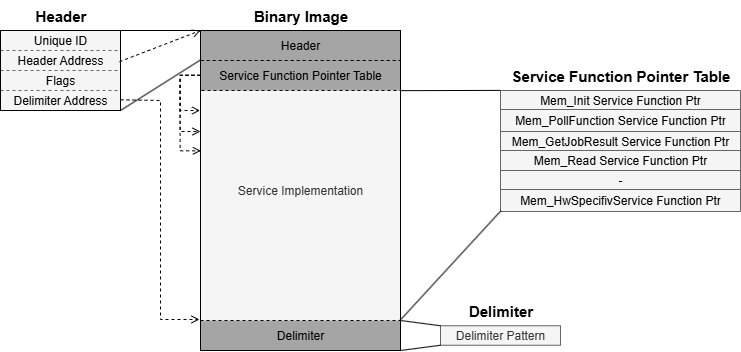

The diagram above was exported from draw.io. Its source (the exported page's mxGraphModel, read from the mxfile embedded in the PNG):
<mxGraphModel dx="1159" dy="789" grid="1" gridSize="10" guides="1" tooltips="1" connect="1" arrows="1" fold="1" page="1" pageScale="1" pageWidth="827" pageHeight="1169" math="0" shadow="0">
  <root>
    <mxCell id="0" />
    <mxCell id="1" parent="0" />
    <mxCell id="_FbK8hc0mMApuHO-QYk8-2" value="" style="shape=table;startSize=0;container=1;collapsible=0;childLayout=tableLayout;fillColor=#f5f5f5;fontColor=#333333;strokeColor=#666666;dashed=1;" vertex="1" parent="1">
      <mxGeometry x="80" y="240" width="120" height="80" as="geometry" />
    </mxCell>
    <mxCell id="_FbK8hc0mMApuHO-QYk8-3" value="" style="shape=tableRow;horizontal=0;startSize=0;swimlaneHead=0;swimlaneBody=0;strokeColor=inherit;top=0;left=0;bottom=0;right=0;collapsible=0;dropTarget=0;fillColor=none;points=[[0,0.5],[1,0.5]];portConstraint=eastwest;" vertex="1" parent="_FbK8hc0mMApuHO-QYk8-2">
      <mxGeometry width="120" height="20" as="geometry" />
    </mxCell>
    <mxCell id="_FbK8hc0mMApuHO-QYk8-4" value="Unique ID" style="shape=partialRectangle;html=1;whiteSpace=wrap;connectable=0;strokeColor=inherit;overflow=hidden;fillColor=none;top=0;left=0;bottom=0;right=0;pointerEvents=1;" vertex="1" parent="_FbK8hc0mMApuHO-QYk8-3">
      <mxGeometry width="120" height="20" as="geometry">
        <mxRectangle width="120" height="20" as="alternateBounds" />
      </mxGeometry>
    </mxCell>
    <mxCell id="_FbK8hc0mMApuHO-QYk8-5" value="" style="shape=tableRow;horizontal=0;startSize=0;swimlaneHead=0;swimlaneBody=0;strokeColor=inherit;top=0;left=0;bottom=0;right=0;collapsible=0;dropTarget=0;fillColor=none;points=[[0,0.5],[1,0.5]];portConstraint=eastwest;" vertex="1" parent="_FbK8hc0mMApuHO-QYk8-2">
      <mxGeometry y="20" width="120" height="20" as="geometry" />
    </mxCell>
    <mxCell id="_FbK8hc0mMApuHO-QYk8-6" value="Header Address" style="shape=partialRectangle;html=1;whiteSpace=wrap;connectable=0;strokeColor=inherit;overflow=hidden;fillColor=none;top=0;left=0;bottom=0;right=0;pointerEvents=1;" vertex="1" parent="_FbK8hc0mMApuHO-QYk8-5">
      <mxGeometry width="120" height="20" as="geometry">
        <mxRectangle width="120" height="20" as="alternateBounds" />
      </mxGeometry>
    </mxCell>
    <mxCell id="_FbK8hc0mMApuHO-QYk8-7" value="" style="shape=tableRow;horizontal=0;startSize=0;swimlaneHead=0;swimlaneBody=0;strokeColor=inherit;top=0;left=0;bottom=0;right=0;collapsible=0;dropTarget=0;fillColor=none;points=[[0,0.5],[1,0.5]];portConstraint=eastwest;" vertex="1" parent="_FbK8hc0mMApuHO-QYk8-2">
      <mxGeometry y="40" width="120" height="20" as="geometry" />
    </mxCell>
    <mxCell id="_FbK8hc0mMApuHO-QYk8-8" value="Flags" style="shape=partialRectangle;html=1;whiteSpace=wrap;connectable=0;strokeColor=inherit;overflow=hidden;fillColor=none;top=0;left=0;bottom=0;right=0;pointerEvents=1;" vertex="1" parent="_FbK8hc0mMApuHO-QYk8-7">
      <mxGeometry width="120" height="20" as="geometry">
        <mxRectangle width="120" height="20" as="alternateBounds" />
      </mxGeometry>
    </mxCell>
    <mxCell id="_FbK8hc0mMApuHO-QYk8-9" value="" style="shape=tableRow;horizontal=0;startSize=0;swimlaneHead=0;swimlaneBody=0;strokeColor=inherit;top=0;left=0;bottom=0;right=0;collapsible=0;dropTarget=0;fillColor=none;points=[[0,0.5],[1,0.5]];portConstraint=eastwest;" vertex="1" parent="_FbK8hc0mMApuHO-QYk8-2">
      <mxGeometry y="60" width="120" height="20" as="geometry" />
    </mxCell>
    <mxCell id="_FbK8hc0mMApuHO-QYk8-10" value="Delimiter Address" style="shape=partialRectangle;html=1;whiteSpace=wrap;connectable=0;strokeColor=inherit;overflow=hidden;fillColor=none;top=0;left=0;bottom=0;right=0;pointerEvents=1;" vertex="1" parent="_FbK8hc0mMApuHO-QYk8-9">
      <mxGeometry width="120" height="20" as="geometry">
        <mxRectangle width="120" height="20" as="alternateBounds" />
      </mxGeometry>
    </mxCell>
    <mxCell id="_FbK8hc0mMApuHO-QYk8-11" value="" style="rounded=0;whiteSpace=wrap;html=1;fillColor=none;" vertex="1" parent="1">
      <mxGeometry x="80" y="240" width="120" height="80" as="geometry" />
    </mxCell>
    <mxCell id="_FbK8hc0mMApuHO-QYk8-12" value="&lt;font style=&quot;font-size: 15px;&quot;&gt;&lt;b&gt;Header&lt;/b&gt;&lt;/font&gt;" style="text;html=1;align=center;verticalAlign=middle;resizable=0;points=[];autosize=1;strokeColor=none;fillColor=none;" vertex="1" parent="1">
      <mxGeometry x="105" y="210" width="70" height="30" as="geometry" />
    </mxCell>
    <mxCell id="_FbK8hc0mMApuHO-QYk8-13" value="Service Implementation" style="rounded=0;whiteSpace=wrap;html=1;fillColor=#f5f5f5;fontColor=#333333;strokeColor=#666666;" vertex="1" parent="1">
      <mxGeometry x="280" y="240" width="200" height="320" as="geometry" />
    </mxCell>
    <mxCell id="_FbK8hc0mMApuHO-QYk8-15" value="Header" style="rounded=0;whiteSpace=wrap;html=1;fillColor=#A5A5A5;strokeColor=#000000;dashed=1;" vertex="1" parent="1">
      <mxGeometry x="280" y="240" width="200" height="30" as="geometry" />
    </mxCell>
    <mxCell id="_FbK8hc0mMApuHO-QYk8-16" value="Service Function Pointer Table" style="rounded=0;whiteSpace=wrap;html=1;fillColor=#A5A5A5;strokeColor=default;dashed=1;" vertex="1" parent="1">
      <mxGeometry x="280" y="270" width="200" height="30" as="geometry" />
    </mxCell>
    <mxCell id="_FbK8hc0mMApuHO-QYk8-17" value="Delimiter" style="rounded=0;whiteSpace=wrap;html=1;fillColor=#A5A5A5;strokeColor=#000000;dashed=1;" vertex="1" parent="1">
      <mxGeometry x="280" y="530" width="200" height="30" as="geometry" />
    </mxCell>
    <mxCell id="_FbK8hc0mMApuHO-QYk8-19" value="" style="rounded=0;whiteSpace=wrap;html=1;fillColor=none;" vertex="1" parent="1">
      <mxGeometry x="280" y="240" width="200" height="320" as="geometry" />
    </mxCell>
    <mxCell id="_FbK8hc0mMApuHO-QYk8-20" value="" style="shape=table;startSize=0;container=1;collapsible=0;childLayout=tableLayout;fillColor=#f5f5f5;fontColor=#333333;strokeColor=#666666;" vertex="1" parent="1">
      <mxGeometry x="580" y="300" width="240" height="121" as="geometry" />
    </mxCell>
    <mxCell id="_FbK8hc0mMApuHO-QYk8-21" value="" style="shape=tableRow;horizontal=0;startSize=0;swimlaneHead=0;swimlaneBody=0;strokeColor=inherit;top=0;left=0;bottom=0;right=0;collapsible=0;dropTarget=0;fillColor=none;points=[[0,0.5],[1,0.5]];portConstraint=eastwest;" vertex="1" parent="_FbK8hc0mMApuHO-QYk8-20">
      <mxGeometry width="240" height="19" as="geometry" />
    </mxCell>
    <mxCell id="_FbK8hc0mMApuHO-QYk8-22" value="Mem_Init Service Function Ptr" style="shape=partialRectangle;html=1;whiteSpace=wrap;connectable=0;strokeColor=inherit;overflow=hidden;fillColor=none;top=0;left=0;bottom=0;right=0;pointerEvents=1;" vertex="1" parent="_FbK8hc0mMApuHO-QYk8-21">
      <mxGeometry width="240" height="19" as="geometry">
        <mxRectangle width="240" height="19" as="alternateBounds" />
      </mxGeometry>
    </mxCell>
    <mxCell id="_FbK8hc0mMApuHO-QYk8-23" value="" style="shape=tableRow;horizontal=0;startSize=0;swimlaneHead=0;swimlaneBody=0;strokeColor=inherit;top=0;left=0;bottom=0;right=0;collapsible=0;dropTarget=0;fillColor=none;points=[[0,0.5],[1,0.5]];portConstraint=eastwest;" vertex="1" parent="_FbK8hc0mMApuHO-QYk8-20">
      <mxGeometry y="19" width="240" height="22" as="geometry" />
    </mxCell>
    <mxCell id="_FbK8hc0mMApuHO-QYk8-24" value="Mem_PollFunction Service Function Ptr" style="shape=partialRectangle;html=1;whiteSpace=wrap;connectable=0;strokeColor=inherit;overflow=hidden;fillColor=none;top=0;left=0;bottom=0;right=0;pointerEvents=1;" vertex="1" parent="_FbK8hc0mMApuHO-QYk8-23">
      <mxGeometry width="240" height="22" as="geometry">
        <mxRectangle width="240" height="22" as="alternateBounds" />
      </mxGeometry>
    </mxCell>
    <mxCell id="_FbK8hc0mMApuHO-QYk8-25" value="" style="shape=tableRow;horizontal=0;startSize=0;swimlaneHead=0;swimlaneBody=0;strokeColor=inherit;top=0;left=0;bottom=0;right=0;collapsible=0;dropTarget=0;fillColor=none;points=[[0,0.5],[1,0.5]];portConstraint=eastwest;" vertex="1" parent="_FbK8hc0mMApuHO-QYk8-20">
      <mxGeometry y="41" width="240" height="19" as="geometry" />
    </mxCell>
    <mxCell id="_FbK8hc0mMApuHO-QYk8-26" value="Mem_GetJobResult Service Function Ptr" style="shape=partialRectangle;html=1;whiteSpace=wrap;connectable=0;strokeColor=inherit;overflow=hidden;fillColor=none;top=0;left=0;bottom=0;right=0;pointerEvents=1;" vertex="1" parent="_FbK8hc0mMApuHO-QYk8-25">
      <mxGeometry width="240" height="19" as="geometry">
        <mxRectangle width="240" height="19" as="alternateBounds" />
      </mxGeometry>
    </mxCell>
    <mxCell id="_FbK8hc0mMApuHO-QYk8-27" value="" style="shape=tableRow;horizontal=0;startSize=0;swimlaneHead=0;swimlaneBody=0;strokeColor=inherit;top=0;left=0;bottom=0;right=0;collapsible=0;dropTarget=0;fillColor=none;points=[[0,0.5],[1,0.5]];portConstraint=eastwest;" vertex="1" parent="_FbK8hc0mMApuHO-QYk8-20">
      <mxGeometry y="60" width="240" height="20" as="geometry" />
    </mxCell>
    <mxCell id="_FbK8hc0mMApuHO-QYk8-28" value="Mem_Read Service Function Ptr" style="shape=partialRectangle;html=1;whiteSpace=wrap;connectable=0;strokeColor=inherit;overflow=hidden;fillColor=none;top=0;left=0;bottom=0;right=0;pointerEvents=1;" vertex="1" parent="_FbK8hc0mMApuHO-QYk8-27">
      <mxGeometry width="240" height="20" as="geometry">
        <mxRectangle width="240" height="20" as="alternateBounds" />
      </mxGeometry>
    </mxCell>
    <mxCell id="_FbK8hc0mMApuHO-QYk8-29" value="" style="shape=tableRow;horizontal=0;startSize=0;swimlaneHead=0;swimlaneBody=0;strokeColor=inherit;top=0;left=0;bottom=0;right=0;collapsible=0;dropTarget=0;fillColor=none;points=[[0,0.5],[1,0.5]];portConstraint=eastwest;" vertex="1" parent="_FbK8hc0mMApuHO-QYk8-20">
      <mxGeometry y="80" width="240" height="19" as="geometry" />
    </mxCell>
    <mxCell id="_FbK8hc0mMApuHO-QYk8-30" value="-" style="shape=partialRectangle;html=1;whiteSpace=wrap;connectable=0;strokeColor=inherit;overflow=hidden;fillColor=none;top=0;left=0;bottom=0;right=0;pointerEvents=1;" vertex="1" parent="_FbK8hc0mMApuHO-QYk8-29">
      <mxGeometry width="240" height="19" as="geometry">
        <mxRectangle width="240" height="19" as="alternateBounds" />
      </mxGeometry>
    </mxCell>
    <mxCell id="_FbK8hc0mMApuHO-QYk8-31" value="" style="shape=tableRow;horizontal=0;startSize=0;swimlaneHead=0;swimlaneBody=0;strokeColor=inherit;top=0;left=0;bottom=0;right=0;collapsible=0;dropTarget=0;fillColor=none;points=[[0,0.5],[1,0.5]];portConstraint=eastwest;" vertex="1" parent="_FbK8hc0mMApuHO-QYk8-20">
      <mxGeometry y="99" width="240" height="22" as="geometry" />
    </mxCell>
    <mxCell id="_FbK8hc0mMApuHO-QYk8-32" value="Mem_HwSpecifivService Function Ptr" style="shape=partialRectangle;html=1;whiteSpace=wrap;connectable=0;strokeColor=inherit;overflow=hidden;fillColor=none;top=0;left=0;bottom=0;right=0;pointerEvents=1;" vertex="1" parent="_FbK8hc0mMApuHO-QYk8-31">
      <mxGeometry width="240" height="22" as="geometry">
        <mxRectangle width="240" height="22" as="alternateBounds" />
      </mxGeometry>
    </mxCell>
    <mxCell id="_FbK8hc0mMApuHO-QYk8-35" value="&lt;font style=&quot;font-size: 15px;&quot;&gt;&lt;b&gt;Service Function Pointer Table&lt;/b&gt;&lt;/font&gt;" style="text;html=1;align=center;verticalAlign=middle;resizable=0;points=[];autosize=1;strokeColor=none;fillColor=none;" vertex="1" parent="1">
      <mxGeometry x="580" y="270" width="240" height="30" as="geometry" />
    </mxCell>
    <mxCell id="_FbK8hc0mMApuHO-QYk8-36" value="&lt;font style=&quot;font-size: 15px;&quot;&gt;&lt;b&gt;Binary Image&lt;/b&gt;&lt;/font&gt;" style="text;html=1;align=center;verticalAlign=middle;resizable=0;points=[];autosize=1;strokeColor=none;fillColor=none;" vertex="1" parent="1">
      <mxGeometry x="320" y="210" width="120" height="30" as="geometry" />
    </mxCell>
    <mxCell id="_FbK8hc0mMApuHO-QYk8-37" value="Delimiter Pattern" style="rounded=0;whiteSpace=wrap;html=1;fillColor=#f5f5f5;fontColor=#333333;strokeColor=#666666;" vertex="1" parent="1">
      <mxGeometry x="520" y="535.25" width="120" height="19.5" as="geometry" />
    </mxCell>
    <mxCell id="_FbK8hc0mMApuHO-QYk8-38" value="&lt;font style=&quot;font-size: 15px;&quot;&gt;&lt;b&gt;Delimiter&lt;/b&gt;&lt;/font&gt;" style="text;html=1;align=center;verticalAlign=middle;resizable=0;points=[];autosize=1;strokeColor=none;fillColor=none;" vertex="1" parent="1">
      <mxGeometry x="535" y="505.25" width="90" height="30" as="geometry" />
    </mxCell>
    <mxCell id="_FbK8hc0mMApuHO-QYk8-39" value="" style="endArrow=none;html=1;rounded=0;exitX=0;exitY=0;exitDx=0;exitDy=0;" edge="1" parent="1" source="_FbK8hc0mMApuHO-QYk8-37">
      <mxGeometry width="50" height="50" relative="1" as="geometry">
        <mxPoint x="340" y="570" as="sourcePoint" />
        <mxPoint x="480" y="530" as="targetPoint" />
      </mxGeometry>
    </mxCell>
    <mxCell id="_FbK8hc0mMApuHO-QYk8-40" value="" style="endArrow=none;html=1;rounded=0;exitX=0;exitY=1;exitDx=0;exitDy=0;entryX=1;entryY=1;entryDx=0;entryDy=0;" edge="1" parent="1" source="_FbK8hc0mMApuHO-QYk8-37" target="_FbK8hc0mMApuHO-QYk8-19">
      <mxGeometry width="50" height="50" relative="1" as="geometry">
        <mxPoint x="500" y="605" as="sourcePoint" />
        <mxPoint x="460" y="600" as="targetPoint" />
      </mxGeometry>
    </mxCell>
    <mxCell id="_FbK8hc0mMApuHO-QYk8-41" value="" style="endArrow=none;html=1;rounded=0;exitX=0.002;exitY=0.965;exitDx=0;exitDy=0;entryX=0.999;entryY=0.905;entryDx=0;entryDy=0;entryPerimeter=0;exitPerimeter=0;" edge="1" parent="1" source="_FbK8hc0mMApuHO-QYk8-31" target="_FbK8hc0mMApuHO-QYk8-19">
      <mxGeometry width="50" height="50" relative="1" as="geometry">
        <mxPoint x="540" y="610" as="sourcePoint" />
        <mxPoint x="500" y="615" as="targetPoint" />
      </mxGeometry>
    </mxCell>
    <mxCell id="_FbK8hc0mMApuHO-QYk8-42" value="" style="endArrow=none;html=1;rounded=0;exitX=0;exitY=0.996;exitDx=0;exitDy=0;entryX=0.998;entryY=0.188;entryDx=0;entryDy=0;entryPerimeter=0;exitPerimeter=0;" edge="1" parent="1" source="_FbK8hc0mMApuHO-QYk8-35" target="_FbK8hc0mMApuHO-QYk8-19">
      <mxGeometry width="50" height="50" relative="1" as="geometry">
        <mxPoint x="570" y="470" as="sourcePoint" />
        <mxPoint x="530" y="475" as="targetPoint" />
      </mxGeometry>
    </mxCell>
    <mxCell id="_FbK8hc0mMApuHO-QYk8-43" value="" style="endArrow=none;html=1;rounded=0;entryX=0.998;entryY=0.188;entryDx=0;entryDy=0;entryPerimeter=0;" edge="1" parent="1">
      <mxGeometry width="50" height="50" relative="1" as="geometry">
        <mxPoint x="280" y="240" as="sourcePoint" />
        <mxPoint x="200" y="240" as="targetPoint" />
      </mxGeometry>
    </mxCell>
    <mxCell id="_FbK8hc0mMApuHO-QYk8-44" value="" style="endArrow=none;html=1;rounded=0;entryX=1;entryY=1;entryDx=0;entryDy=0;exitX=0;exitY=0.092;exitDx=0;exitDy=0;exitPerimeter=0;" edge="1" parent="1" source="_FbK8hc0mMApuHO-QYk8-19" target="_FbK8hc0mMApuHO-QYk8-11">
      <mxGeometry width="50" height="50" relative="1" as="geometry">
        <mxPoint x="310" y="230" as="sourcePoint" />
        <mxPoint x="230" y="230" as="targetPoint" />
      </mxGeometry>
    </mxCell>
    <mxCell id="_FbK8hc0mMApuHO-QYk8-45" value="" style="endArrow=open;html=1;rounded=0;exitX=0.992;exitY=0.39;exitDx=0;exitDy=0;exitPerimeter=0;entryX=0;entryY=0;entryDx=0;entryDy=0;endFill=0;dashed=1;" edge="1" parent="1" source="_FbK8hc0mMApuHO-QYk8-11" target="_FbK8hc0mMApuHO-QYk8-19">
      <mxGeometry width="50" height="50" relative="1" as="geometry">
        <mxPoint x="320" y="480" as="sourcePoint" />
        <mxPoint x="370" y="430" as="targetPoint" />
      </mxGeometry>
    </mxCell>
    <mxCell id="_FbK8hc0mMApuHO-QYk8-46" value="" style="endArrow=open;html=1;rounded=0;exitX=1;exitY=0.866;exitDx=0;exitDy=0;exitPerimeter=0;entryX=-0.005;entryY=0.903;entryDx=0;entryDy=0;endFill=0;dashed=1;entryPerimeter=0;" edge="1" parent="1" source="_FbK8hc0mMApuHO-QYk8-11" target="_FbK8hc0mMApuHO-QYk8-19">
      <mxGeometry width="50" height="50" relative="1" as="geometry">
        <mxPoint x="230" y="291" as="sourcePoint" />
        <mxPoint x="311" y="260" as="targetPoint" />
        <Array as="points">
          <mxPoint x="240" y="310" />
          <mxPoint x="240" y="529" />
        </Array>
      </mxGeometry>
    </mxCell>
    <mxCell id="_FbK8hc0mMApuHO-QYk8-48" value="" style="endArrow=open;html=1;rounded=0;exitX=0.002;exitY=0.14;exitDx=0;exitDy=0;exitPerimeter=0;edgeStyle=elbowEdgeStyle;entryX=0;entryY=0.25;entryDx=0;entryDy=0;endFill=0;dashed=1;" edge="1" parent="1">
      <mxGeometry width="50" height="50" relative="1" as="geometry">
        <mxPoint x="280" y="284.79999999999995" as="sourcePoint" />
        <mxPoint x="279.6" y="320" as="targetPoint" />
        <Array as="points">
          <mxPoint x="259.6" y="290" />
        </Array>
      </mxGeometry>
    </mxCell>
    <mxCell id="_FbK8hc0mMApuHO-QYk8-49" value="" style="endArrow=open;html=1;rounded=0;exitX=0.002;exitY=0.14;exitDx=0;exitDy=0;exitPerimeter=0;edgeStyle=elbowEdgeStyle;endFill=0;dashed=1;" edge="1" parent="1">
      <mxGeometry width="50" height="50" relative="1" as="geometry">
        <mxPoint x="280" y="284.8" as="sourcePoint" />
        <mxPoint x="280" y="341" as="targetPoint" />
        <Array as="points">
          <mxPoint x="259.6" y="290.00000000000006" />
        </Array>
      </mxGeometry>
    </mxCell>
    <mxCell id="_FbK8hc0mMApuHO-QYk8-52" value="" style="endArrow=open;html=1;rounded=0;exitX=0.002;exitY=0.14;exitDx=0;exitDy=0;exitPerimeter=0;edgeStyle=elbowEdgeStyle;entryX=0.002;entryY=0.376;entryDx=0;entryDy=0;endFill=0;dashed=1;entryPerimeter=0;" edge="1" parent="1" target="_FbK8hc0mMApuHO-QYk8-19">
      <mxGeometry width="50" height="50" relative="1" as="geometry">
        <mxPoint x="280" y="284.8" as="sourcePoint" />
        <mxPoint x="279.6" y="320.00000000000006" as="targetPoint" />
        <Array as="points">
          <mxPoint x="259.6" y="290.00000000000006" />
        </Array>
      </mxGeometry>
    </mxCell>
  </root>
</mxGraphModel>